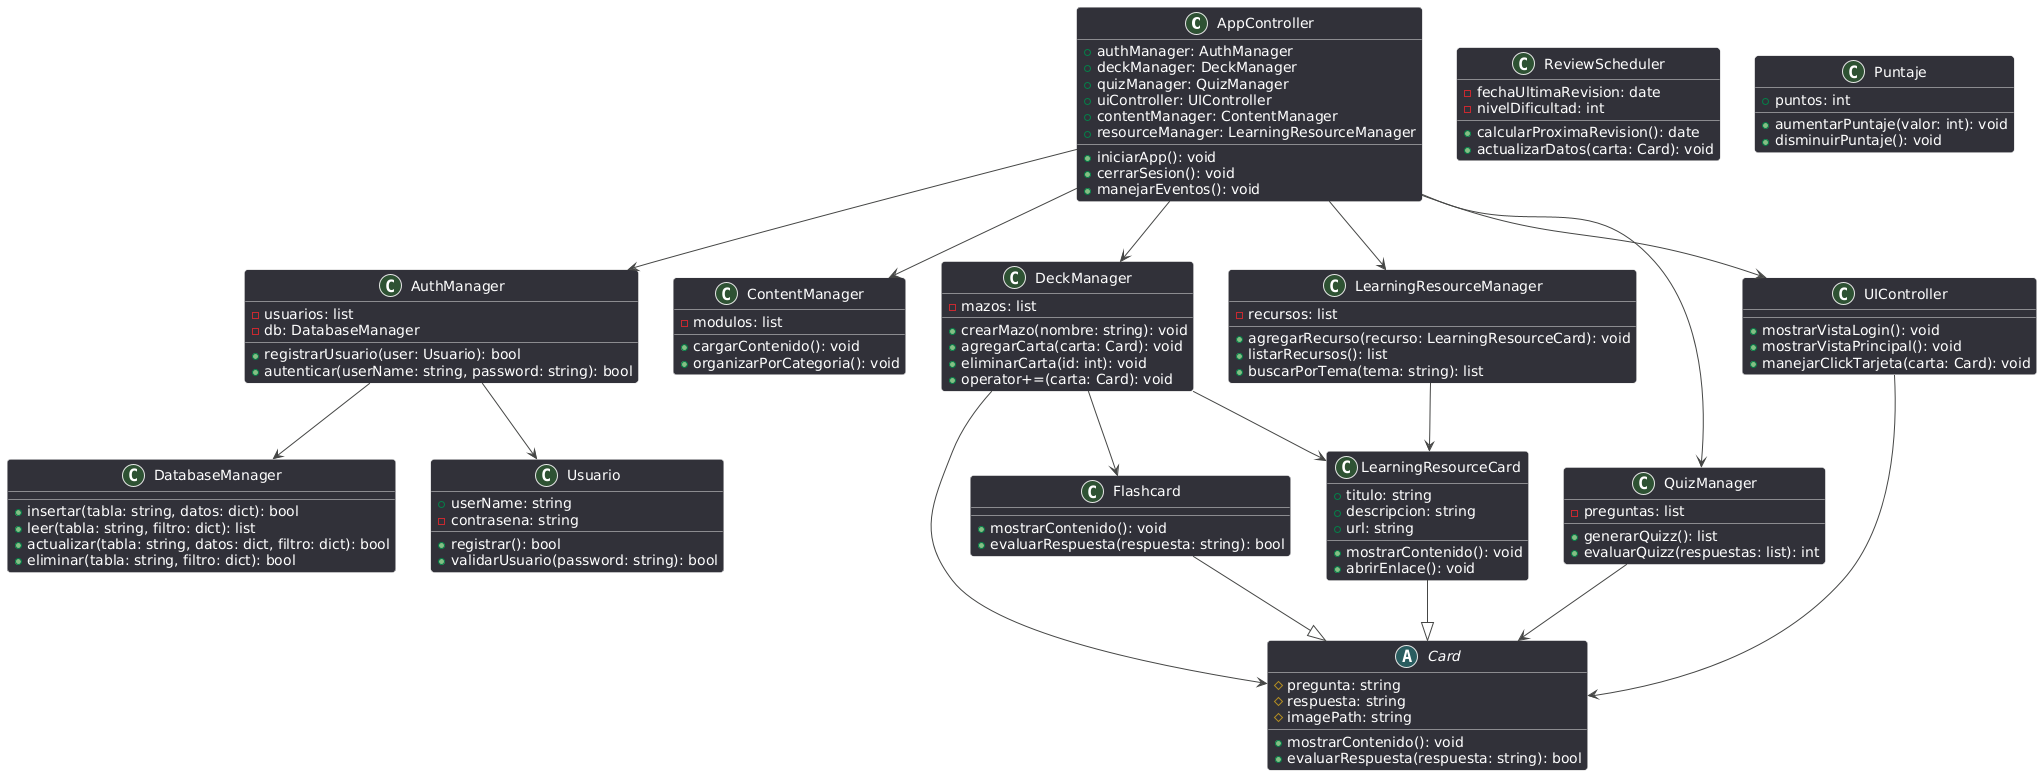

The diagram above was rendered by PlantUML. Its source (embedded in the PNG):
@startuml
!theme vibrant
' ======================
' Clases principales
' ======================

class AppController {
+authManager: AuthManager
+deckManager: DeckManager
+quizManager: QuizManager
+uiController: UIController
+contentManager: ContentManager
+resourceManager: LearningResourceManager
+iniciarApp(): void
+cerrarSesion(): void
+manejarEventos(): void
}

class AuthManager {
-usuarios: list
-db: DatabaseManager
+registrarUsuario(user: Usuario): bool
+autenticar(userName: string, password: string): bool
}

class ContentManager {
-modulos: list
+cargarContenido(): void
+organizarPorCategoria(): void
}

class DeckManager {
-mazos: list
+crearMazo(nombre: string): void
+agregarCarta(carta: Card): void
+eliminarCarta(id: int): void
+operator+=(carta: Card): void
}

class QuizManager {
-preguntas: list
+generarQuizz(): list
+evaluarQuizz(respuestas: list): int
}

class DatabaseManager {
+insertar(tabla: string, datos: dict): bool
+leer(tabla: string, filtro: dict): list
+actualizar(tabla: string, datos: dict, filtro: dict): bool
+eliminar(tabla: string, filtro: dict): bool
}

class UIController {
+mostrarVistaLogin(): void
+mostrarVistaPrincipal(): void
+manejarClickTarjeta(carta: Card): void
}

class ReviewScheduler {
-fechaUltimaRevision: date
-nivelDificultad: int
+calcularProximaRevision(): date
+actualizarDatos(carta: Card): void
}

' ======================
' Herencia y polimorfismo
' ======================

abstract class Card {
#pregunta: string
#respuesta: string
#imagePath: string
+mostrarContenido(): void
+evaluarRespuesta(respuesta: string): bool
}

class Flashcard {
+mostrarContenido(): void
+evaluarRespuesta(respuesta: string): bool
}

class LearningResourceCard {
+titulo: string
+descripcion: string
+url: string
+mostrarContenido(): void
+abrirEnlace(): void
}

class LearningResourceManager {
-recursos: list
+agregarRecurso(recurso: LearningResourceCard): void
+listarRecursos(): list
+buscarPorTema(tema: string): list
}

' ======================
' Clases auxiliares
' ======================

class Puntaje {
+puntos: int
+aumentarPuntaje(valor: int): void
+disminuirPuntaje(): void
}

class Usuario {
+userName: string
-contrasena: string
+registrar(): bool
+validarUsuario(password: string): bool
}

' ======================
' Relaciones
' ======================

AppController --> AuthManager
AppController --> DeckManager
AppController --> QuizManager
AppController --> UIController
AppController --> ContentManager
AppController --> LearningResourceManager

AuthManager --> Usuario
AuthManager --> DatabaseManager
DeckManager --> Card
DeckManager --> Flashcard
DeckManager --> LearningResourceCard
QuizManager --> Card
UIController --> Card
LearningResourceManager --> LearningResourceCard
Flashcard --|> Card
LearningResourceCard --|> Card
@enduml